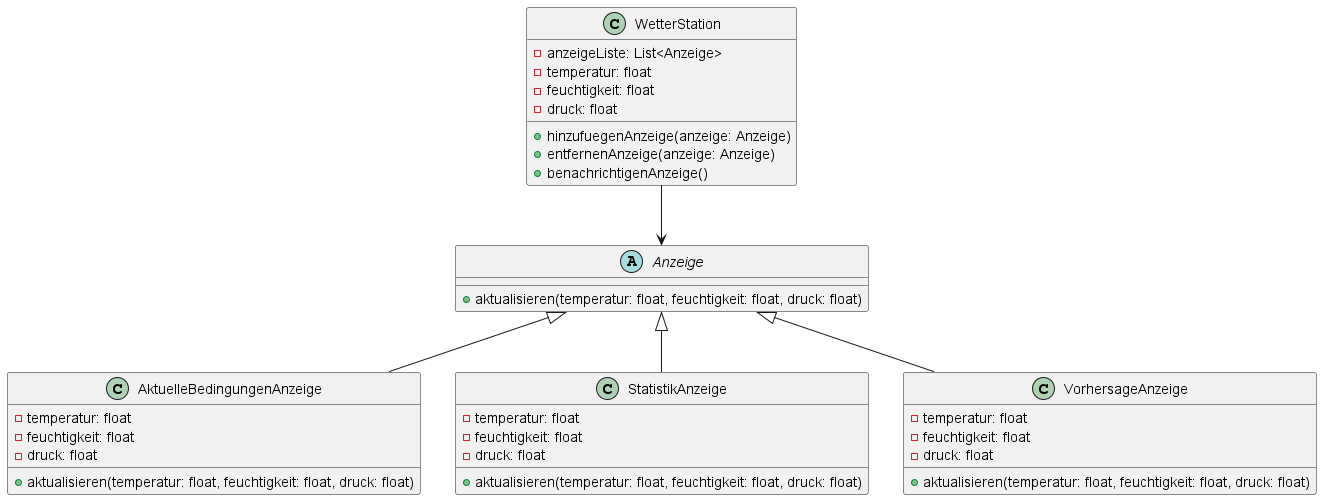

The diagram above was rendered by PlantUML. Its source (embedded in the PNG):
@startuml UML_Klassendiagramm1.png
abstract Anzeige {
  +aktualisieren(temperatur: float, feuchtigkeit: float, druck: float)
}

class WetterStation {
  -anzeigeListe: List<Anzeige>
  -temperatur: float
  -feuchtigkeit: float
  -druck: float
  +hinzufuegenAnzeige(anzeige: Anzeige)
  +entfernenAnzeige(anzeige: Anzeige)
  +benachrichtigenAnzeige()
}

class AktuelleBedingungenAnzeige {
  -temperatur: float
  -feuchtigkeit: float
  -druck: float
  +aktualisieren(temperatur: float, feuchtigkeit: float, druck: float)
}

class StatistikAnzeige {
  -temperatur: float
  -feuchtigkeit: float
  -druck: float
  +aktualisieren(temperatur: float, feuchtigkeit: float, druck: float)
}

class VorhersageAnzeige {
  -temperatur: float
  -feuchtigkeit: float
  -druck: float
  +aktualisieren(temperatur: float, feuchtigkeit: float, druck: float)
}

WetterStation --> Anzeige
Anzeige <|-- AktuelleBedingungenAnzeige
Anzeige <|-- StatistikAnzeige
Anzeige <|-- VorhersageAnzeige
@enduml